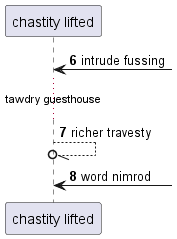

The diagram above was rendered by PlantUML. Its source (embedded in the PNG):
@startuml
participant "chastity lifted" as 0
autonumber 6 1
0 <-] : intrude fussing
...tawdry guesthouse...
0 --//o 0: richer travesty
0 <-] : word nimrod
@enduml